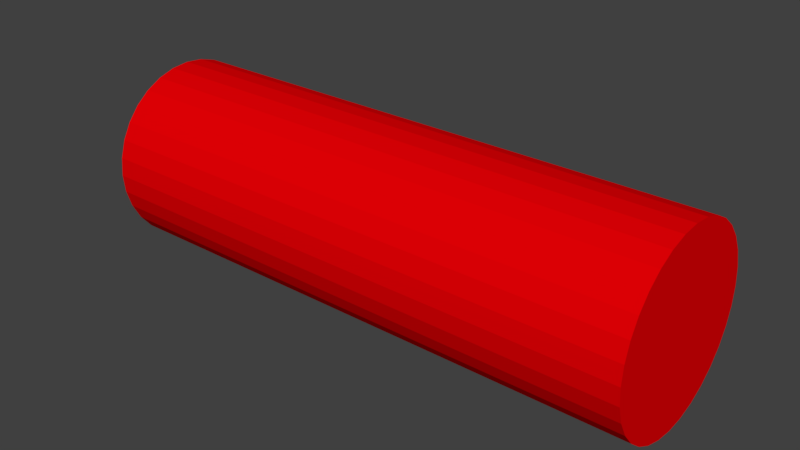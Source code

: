 # Source: laser.blend  (saved by Blender 2.78.0; exported with 4.5.12 LTS)
import bpy
from mathutils import Matrix  # noqa: F401  (used for matrix-valued properties, if any)

bpy.ops.wm.read_factory_settings(use_empty=True)
scene = bpy.context.scene
scene.name = 'Scene'

# ---- collections
col_collection_1 = bpy.data.collections.new('Collection 1'); scene.collection.children.link(col_collection_1)

# ---- materials (node trees are filled in below, after node groups)
mat_laser = bpy.data.materials.new('Laser')
mat_laser.alpha_threshold = 0.0
mat_laser.use_transparent_shadow = False
mat_laser.diffuse_color = (0.8, 0.0, 0.001703, 1.0)
mat_laser.specular_color = (1.0, 0.009291, 0.0)
mat_laser.roughness = 0.5
mat_laser.specular_intensity = 0.292

# ---- material node trees

# ---- world
world_world = bpy.data.worlds.new('World'); scene.world = world_world
world_world.color = (0.05088, 0.05088, 0.05088)
world_world.use_sun_shadow = False
world_world.sun_shadow_jitter_overblur = 0.0
world_world.cycles.sampling_method = 'MANUAL'

# ---- meshes
me_cylinder = bpy.data.meshes.new('Cylinder')
me_cylinder.from_pydata([(0.0, 1.0, -1.0), (0.0, 1.0, 1.0), (0.1951, 0.9808, -1.0), (0.1951, 0.9808, 1.0), (0.3827, 0.9239, -1.0), (0.3827, 0.9239, 1.0), (0.5556, 0.8315, -1.0), (0.5556, 0.8315, 1.0), (0.7071, 0.7071, -1.0), (0.7071, 0.7071, 1.0), (0.8315, 0.5556, -1.0), (0.8315, 0.5556, 1.0), (0.9239, 0.3827, -1.0), (0.9239, 0.3827, 1.0), (0.9808, 0.1951, -1.0), (0.9808, 0.1951, 1.0), (1.0, 7.55e-08, -1.0), (1.0, 7.55e-08, 1.0), (0.9808, -0.1951, -1.0), (0.9808, -0.1951, 1.0), (0.9239, -0.3827, -1.0), (0.9239, -0.3827, 1.0), (0.8315, -0.5556, -1.0), (0.8315, -0.5556, 1.0), (0.7071, -0.7071, -1.0), (0.7071, -0.7071, 1.0), (0.5556, -0.8315, -1.0), (0.5556, -0.8315, 1.0), (0.3827, -0.9239, -1.0), (0.3827, -0.9239, 1.0), (0.1951, -0.9808, -1.0), (0.1951, -0.9808, 1.0), (-3.258e-07, -1.0, -1.0), (-3.258e-07, -1.0, 1.0), (-0.1951, -0.9808, -1.0), (-0.1951, -0.9808, 1.0), (-0.3827, -0.9239, -1.0), (-0.3827, -0.9239, 1.0), (-0.5556, -0.8315, -1.0), (-0.5556, -0.8315, 1.0), (-0.7071, -0.7071, -1.0), (-0.7071, -0.7071, 1.0), (-0.8315, -0.5556, -1.0), (-0.8315, -0.5556, 1.0), (-0.9239, -0.3827, -1.0), (-0.9239, -0.3827, 1.0), (-0.9808, -0.1951, -1.0), (-0.9808, -0.1951, 1.0), (-1.0, 9.656e-07, -1.0), (-1.0, 9.656e-07, 1.0), (-0.9808, 0.1951, -1.0), (-0.9808, 0.1951, 1.0), (-0.9239, 0.3827, -1.0), (-0.9239, 0.3827, 1.0), (-0.8315, 0.5556, -1.0), (-0.8315, 0.5556, 1.0), (-0.7071, 0.7071, -1.0), (-0.7071, 0.7071, 1.0), (-0.5556, 0.8315, -1.0), (-0.5556, 0.8315, 1.0), (-0.3827, 0.9239, -1.0), (-0.3827, 0.9239, 1.0), (-0.1951, 0.9808, -1.0), (-0.1951, 0.9808, 1.0)], [], [(0, 1, 3, 2), (2, 3, 5, 4), (4, 5, 7, 6), (6, 7, 9, 8), (8, 9, 11, 10), (10, 11, 13, 12), (12, 13, 15, 14), (14, 15, 17, 16), (16, 17, 19, 18), (18, 19, 21, 20), (20, 21, 23, 22), (22, 23, 25, 24), (24, 25, 27, 26), (26, 27, 29, 28), (28, 29, 31, 30), (30, 31, 33, 32), (32, 33, 35, 34), (34, 35, 37, 36), (36, 37, 39, 38), (38, 39, 41, 40), (40, 41, 43, 42), (42, 43, 45, 44), (44, 45, 47, 46), (46, 47, 49, 48), (48, 49, 51, 50), (50, 51, 53, 52), (52, 53, 55, 54), (54, 55, 57, 56), (56, 57, 59, 58), (58, 59, 61, 60), (3, 1, 63, 61, 59, 57, 55, 53, 51, 49, 47, 45, 43, 41, 39, 37, 35, 33, 31, 29, 27, 25, 23, 21, 19, 17, 15, 13, 11, 9, 7, 5), (60, 61, 63, 62), (62, 63, 1, 0), (0, 2, 4, 6, 8, 10, 12, 14, 16, 18, 20, 22, 24, 26, 28, 30, 32, 34, 36, 38, 40, 42, 44, 46, 48, 50, 52, 54, 56, 58, 60, 62)])
me_cylinder.materials.append(mat_laser)
me_cylinder.use_remesh_preserve_volume = False
me_cylinder.use_remesh_preserve_attributes = False
me_cylinder.use_mirror_vertex_groups = False
me_cylinder.update()

# ---- objects
ob_cylinder = bpy.data.objects.new('Cylinder', me_cylinder)

# ---- transforms, parenting, visibility, modifiers, constraints
ob_cylinder.location = (0.0, 0.0, 0.0)
ob_cylinder.rotation_euler = (0.0, 1.571, 0.0)
ob_cylinder.scale = (0.25, 0.25, 0.75)
ob_cylinder.lineart.crease_threshold = 0.0

# ---- collection membership
col_collection_1.objects.link(ob_cylinder)

# ---- scene / render settings (as saved in the file)
scene.frame_start = 1; scene.frame_end = 250; scene.frame_set(1)
scene.render.engine = 'BLENDER_EEVEE_NEXT'
scene.render.resolution_percentage = 50
scene.render.dither_intensity = 0.0
scene.cycles.use_denoising = False
scene.cycles.samples = 128
scene.cycles.sampling_pattern = 'TABULATED_SOBOL'
scene.cycles.light_sampling_threshold = 0.0
scene.cycles.use_adaptive_sampling = False
scene.cycles.use_light_tree = False
scene.cycles.blur_glossy = 0.0
scene.cycles.sample_clamp_indirect = 0.0
scene.view_settings.view_transform = 'Standard'
scene.unit_settings.scale_length = 0.01
bpy.context.view_layer.update()

# ---- added for rendering (the .blend has no active camera and no usable light): camera, sun
cam_auto = bpy.data.cameras.new('AutoCamera')
cam_auto.lens = 50.0
cam_auto.sensor_width = 36.0
cam_auto.clip_end = 1000.0
ob_auto_camera = bpy.data.objects.new('AutoCamera', cam_auto)
scene.collection.objects.link(ob_auto_camera)
ob_auto_camera.location = (1.53431, -1.84117, 1.22745)
ob_auto_camera.rotation_euler = (1.09748, -7.21219e-08, 0.694738)
scene.camera = ob_auto_camera
light_auto_sun = bpy.data.lights.new('AutoSun', 'SUN')
light_auto_sun.energy = 3.0
light_auto_sun.angle = 0.0523599
ob_auto_sun = bpy.data.objects.new('AutoSun', light_auto_sun)
scene.collection.objects.link(ob_auto_sun)
ob_auto_sun.rotation_euler = (0.872665, 0.174533, 0.523599)
bpy.context.view_layer.update()
